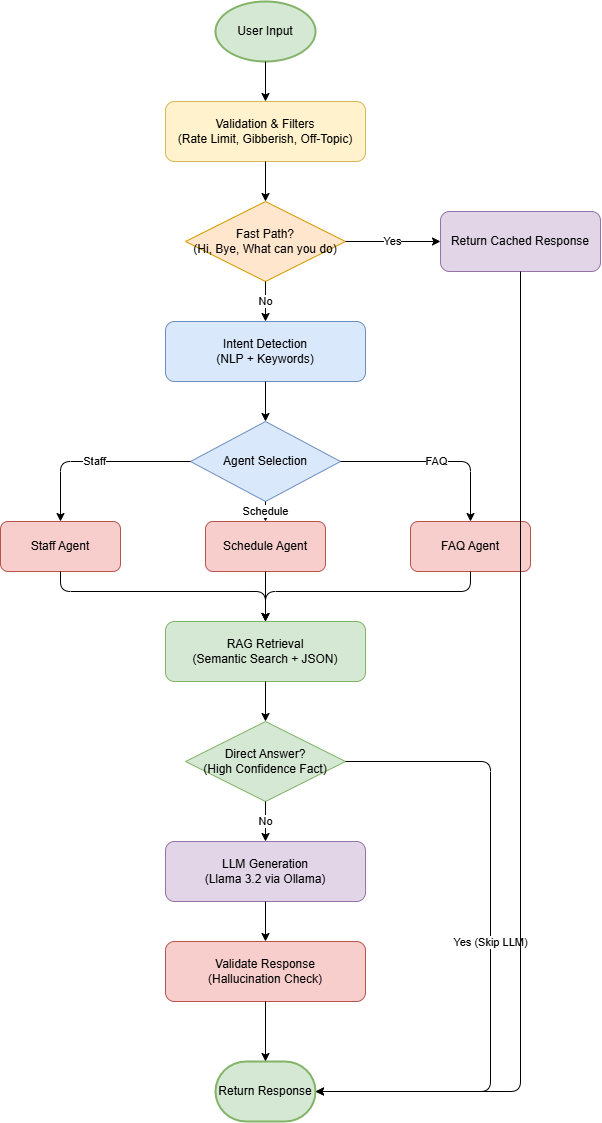

The diagram above was exported from draw.io. Its source (the exported page's mxGraphModel, read from the mxfile embedded in the PNG):
<mxGraphModel dx="577" dy="724" grid="1" gridSize="10" guides="1" tooltips="1" connect="1" arrows="1" fold="1" page="1" pageScale="1" pageWidth="850" pageHeight="1100" math="0" shadow="0">
  <root>
    <mxCell id="0" />
    <mxCell id="1" parent="0" />
    <mxCell id="start" value="User Input" style="strokeWidth=2;html=1;shape=mxgraph.flowchart.start_1;whiteSpace=wrap;fillColor=#d5e8d4;strokeColor=#82b366;" parent="1" vertex="1">
      <mxGeometry x="375" y="40" width="100" height="60" as="geometry" />
    </mxCell>
    <mxCell id="validate" value="Validation &amp; Filters&#10;(Rate Limit, Gibberish, Off-Topic)" style="rounded=1;whiteSpace=wrap;html=1;fillColor=#fff2cc;strokeColor=#d6b656;" parent="1" vertex="1">
      <mxGeometry x="325" y="140" width="200" height="60" as="geometry" />
    </mxCell>
    <mxCell id="is_fast_path" value="Fast Path?&#10;(Hi, Bye, What can you do)" style="rhombus;whiteSpace=wrap;html=1;fillColor=#ffe6cc;strokeColor=#d79b00;" parent="1" vertex="1">
      <mxGeometry x="345" y="240" width="160" height="80" as="geometry" />
    </mxCell>
    <mxCell id="cached_response" value="Return Cached Response" style="rounded=1;whiteSpace=wrap;html=1;fillColor=#e1d5e7;strokeColor=#9673a6;" parent="1" vertex="1">
      <mxGeometry x="600" y="250" width="160" height="60" as="geometry" />
    </mxCell>
    <mxCell id="intent_detect" value="Intent Detection&#10;(NLP + Keywords)" style="rounded=1;whiteSpace=wrap;html=1;fillColor=#dae8fc;strokeColor=#6c8ebf;" parent="1" vertex="1">
      <mxGeometry x="325" y="360" width="200" height="60" as="geometry" />
    </mxCell>
    <mxCell id="agent_select" value="Agent Selection" style="rhombus;whiteSpace=wrap;html=1;fillColor=#dae8fc;strokeColor=#6c8ebf;" parent="1" vertex="1">
      <mxGeometry x="350" y="460" width="150" height="80" as="geometry" />
    </mxCell>
    <mxCell id="agent_staff" value="Staff Agent" style="rounded=1;whiteSpace=wrap;html=1;fillColor=#f8cecc;strokeColor=#b85450;" parent="1" vertex="1">
      <mxGeometry x="160" y="560" width="120" height="50" as="geometry" />
    </mxCell>
    <mxCell id="agent_schedule" value="Schedule Agent" style="rounded=1;whiteSpace=wrap;html=1;fillColor=#f8cecc;strokeColor=#b85450;" parent="1" vertex="1">
      <mxGeometry x="365" y="560" width="120" height="50" as="geometry" />
    </mxCell>
    <mxCell id="agent_faq" value="FAQ Agent" style="rounded=1;whiteSpace=wrap;html=1;fillColor=#f8cecc;strokeColor=#b85450;" parent="1" vertex="1">
      <mxGeometry x="570" y="560" width="120" height="50" as="geometry" />
    </mxCell>
    <mxCell id="rag_retrieval" value="RAG Retrieval&#10;(Semantic Search + JSON)" style="rounded=1;whiteSpace=wrap;html=1;fillColor=#d5e8d4;strokeColor=#82b366;" parent="1" vertex="1">
      <mxGeometry x="325" y="660" width="200" height="60" as="geometry" />
    </mxCell>
    <mxCell id="is_direct_answer" value="Direct Answer?&#10;(High Confidence Fact)" style="rhombus;whiteSpace=wrap;html=1;fillColor=#d5e8d4;strokeColor=#82b366;" parent="1" vertex="1">
      <mxGeometry x="345" y="760" width="160" height="80" as="geometry" />
    </mxCell>
    <mxCell id="llm_generate" value="LLM Generation&#10;(Llama 3.2 via Ollama)" style="rounded=1;whiteSpace=wrap;html=1;fillColor=#e1d5e7;strokeColor=#9673a6;" parent="1" vertex="1">
      <mxGeometry x="325" y="880" width="200" height="60" as="geometry" />
    </mxCell>
    <mxCell id="validate_resp" value="Validate Response&#10;(Hallucination Check)" style="rounded=1;whiteSpace=wrap;html=1;fillColor=#f8cecc;strokeColor=#b85450;" parent="1" vertex="1">
      <mxGeometry x="325" y="980" width="200" height="60" as="geometry" />
    </mxCell>
    <mxCell id="end" value="Return Response" style="strokeWidth=2;html=1;shape=mxgraph.flowchart.terminator;whiteSpace=wrap;fillColor=#d5e8d4;strokeColor=#82b366;" parent="1" vertex="1">
      <mxGeometry x="375" y="1100" width="100" height="60" as="geometry" />
    </mxCell>
    <mxCell id="c1" value="" style="endArrow=classic;html=1;exitX=0.5;exitY=1;entryX=0.5;entryY=0;" parent="1" source="start" target="validate" edge="1">
      <mxGeometry relative="1" as="geometry" />
    </mxCell>
    <mxCell id="c2" value="" style="endArrow=classic;html=1;exitX=0.5;exitY=1;entryX=0.5;entryY=0;" parent="1" source="validate" target="is_fast_path" edge="1">
      <mxGeometry relative="1" as="geometry" />
    </mxCell>
    <mxCell id="c3_yes" value="Yes" style="endArrow=classic;html=1;exitX=1;exitY=0.5;entryX=0;entryY=0.5;" parent="1" source="is_fast_path" target="cached_response" edge="1">
      <mxGeometry relative="1" as="geometry" />
    </mxCell>
    <mxCell id="c3_no" value="No" style="endArrow=classic;html=1;exitX=0.5;exitY=1;entryX=0.5;entryY=0;" parent="1" source="is_fast_path" target="intent_detect" edge="1">
      <mxGeometry relative="1" as="geometry" />
    </mxCell>
    <mxCell id="c4" value="" style="endArrow=classic;html=1;exitX=0.5;exitY=1;entryX=0.5;entryY=0;" parent="1" source="intent_detect" target="agent_select" edge="1">
      <mxGeometry relative="1" as="geometry" />
    </mxCell>
    <mxCell id="c5_staff" value="Staff" style="endArrow=classic;html=1;exitX=0;exitY=0.5;entryX=0.5;entryY=0;" parent="1" source="agent_select" target="agent_staff" edge="1">
      <mxGeometry relative="1" as="geometry">
        <Array as="points">
          <mxPoint x="220" y="500" />
        </Array>
      </mxGeometry>
    </mxCell>
    <mxCell id="c5_sched" value="Schedule" style="endArrow=classic;html=1;exitX=0.5;exitY=1;entryX=0.5;entryY=0;" parent="1" source="agent_select" target="agent_schedule" edge="1">
      <mxGeometry relative="1" as="geometry" />
    </mxCell>
    <mxCell id="c5_faq" value="FAQ" style="endArrow=classic;html=1;exitX=1;exitY=0.5;entryX=0.5;entryY=0;" parent="1" source="agent_select" target="agent_faq" edge="1">
      <mxGeometry relative="1" as="geometry">
        <Array as="points">
          <mxPoint x="630" y="500" />
        </Array>
      </mxGeometry>
    </mxCell>
    <mxCell id="c6" value="" style="endArrow=classic;html=1;exitX=0.5;exitY=1;entryX=0.5;entryY=0;" parent="1" source="agent_staff" target="rag_retrieval" edge="1">
      <mxGeometry relative="1" as="geometry">
        <Array as="points">
          <mxPoint x="220" y="630" />
          <mxPoint x="425" y="630" />
        </Array>
      </mxGeometry>
    </mxCell>
    <mxCell id="c7" value="" style="endArrow=classic;html=1;exitX=0.5;exitY=1;entryX=0.5;entryY=0;" parent="1" source="agent_schedule" target="rag_retrieval" edge="1">
      <mxGeometry relative="1" as="geometry" />
    </mxCell>
    <mxCell id="c8" value="" style="endArrow=classic;html=1;exitX=0.5;exitY=1;entryX=0.5;entryY=0;" parent="1" source="agent_faq" target="rag_retrieval" edge="1">
      <mxGeometry relative="1" as="geometry">
        <Array as="points">
          <mxPoint x="630" y="630" />
          <mxPoint x="425" y="630" />
        </Array>
      </mxGeometry>
    </mxCell>
    <mxCell id="c9" value="" style="endArrow=classic;html=1;exitX=0.5;exitY=1;entryX=0.5;entryY=0;" parent="1" source="rag_retrieval" target="is_direct_answer" edge="1">
      <mxGeometry relative="1" as="geometry" />
    </mxCell>
    <mxCell id="c10_yes" value="Yes (Skip LLM)" style="endArrow=classic;html=1;exitX=1;exitY=0.5;entryX=1;entryY=0.5;" parent="1" source="is_direct_answer" target="end" edge="1">
      <mxGeometry relative="1" as="geometry">
        <Array as="points">
          <mxPoint x="650" y="800" />
          <mxPoint x="650" y="1130" />
        </Array>
      </mxGeometry>
    </mxCell>
    <mxCell id="c10_no" value="No" style="endArrow=classic;html=1;exitX=0.5;exitY=1;entryX=0.5;entryY=0;" parent="1" source="is_direct_answer" target="llm_generate" edge="1">
      <mxGeometry relative="1" as="geometry" />
    </mxCell>
    <mxCell id="c11" value="" style="endArrow=classic;html=1;exitX=0.5;exitY=1;entryX=0.5;entryY=0;" parent="1" source="llm_generate" target="validate_resp" edge="1">
      <mxGeometry relative="1" as="geometry" />
    </mxCell>
    <mxCell id="c12" value="" style="endArrow=classic;html=1;exitX=0.5;exitY=1;entryX=0.5;entryY=0;" parent="1" source="validate_resp" target="end" edge="1">
      <mxGeometry relative="1" as="geometry" />
    </mxCell>
    <mxCell id="c13" value="" style="endArrow=classic;html=1;exitX=0.5;exitY=1;entryX=1;entryY=0.5;" parent="1" source="cached_response" target="end" edge="1">
      <mxGeometry relative="1" as="geometry">
        <Array as="points">
          <mxPoint x="680" y="1130" />
        </Array>
      </mxGeometry>
    </mxCell>
  </root>
</mxGraphModel>